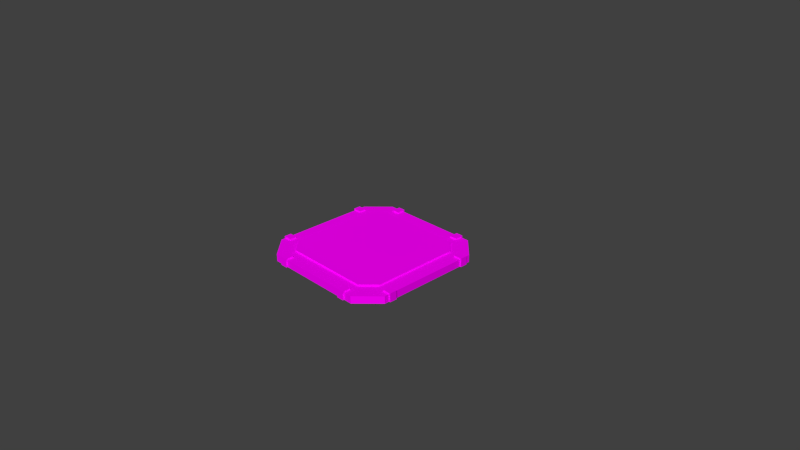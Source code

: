 # Source: trigger_pressureplate_2.blend  (saved by Blender 2.70.0; exported with 4.5.12 LTS)
import bpy
from mathutils import Matrix  # noqa: F401  (used for matrix-valued properties, if any)

bpy.ops.wm.read_factory_settings(use_empty=True)
scene = bpy.context.scene
scene.name = 'Scene'

# ---- collections
col_collection_1 = bpy.data.collections.new('Collection 1'); scene.collection.children.link(col_collection_1)

# ---- images (referenced by path relative to the original .blend; pixels are not part of the script)
import os
ASSET_DIR = os.environ.get("B2B_ASSET_DIR", "")  # directory of the original .blend (textures are referenced by path, not embedded)
HERE = os.path.dirname(os.path.abspath(__file__))  # packed textures are extracted next to this script under _unpacked/

def load_image(name, relpath, width, height, colorspace="sRGB"):
    """Load a texture the original file referenced (path relative to the .blend, or extracted next to this script)."""
    p = next((c for c in (os.path.join(HERE, relpath), os.path.join(ASSET_DIR, relpath)) if relpath and os.path.exists(c)), "")
    if p:
        img = bpy.data.images.load(p, check_existing=True)
        img.name = name
    else:  # same state as the original file: an image datablock whose file is absent (Cycles renders it pink)
        img = bpy.data.images.new(name, width, height)
        img.source = "FILE"
        img.filepath = "//" + (relpath or name)
    img.colorspace_settings.name = colorspace
    return img
img_trigger_metal_2_diffuse_jpg = load_image('trigger_metal_2_diffuse.jpg', 'Texturen/trigger_metal_2_diffuse.jpg', 1024, 1024, 'sRGB')
img_trigger_metal_3_diffuse_jpg = load_image('trigger_metal_3_diffuse.jpg', 'Texturen/trigger_metal_3_diffuse.jpg', 1024, 1024, 'sRGB')

# ---- materials (node trees are filled in below, after node groups)
mat_triggers_pressureplate_2_details_matel_2 = bpy.data.materials.new('triggers_pressureplate_2_details_matel_2')
mat_triggers_pressureplate_2_details_matel_2.alpha_threshold = 0.0
mat_triggers_pressureplate_2_details_matel_2.roughness = 0.5
mat_triggers_pressureplate_2_details_matel_2.line_color = (0.0, 0.0, 0.0, 1.0)
mat_triggers_pressureplate_2_base_metal_3 = bpy.data.materials.new('triggers_pressurePlate_2_base_metal_3')
mat_triggers_pressureplate_2_base_metal_3.alpha_threshold = 0.0
mat_triggers_pressureplate_2_base_metal_3.roughness = 0.5
mat_triggers_pressureplate_2_base_metal_3.line_color = (0.0, 0.0, 0.0, 1.0)

# ---- material node trees
mat_triggers_pressureplate_2_details_matel_2.use_nodes = True; mat_triggers_pressureplate_2_details_matel_2.node_tree.nodes.clear()
_N = mat_triggers_pressureplate_2_details_matel_2.node_tree.nodes; _L = mat_triggers_pressureplate_2_details_matel_2.node_tree.links
n0 = _N.new('ShaderNodeOutputMaterial'); n0.name = 'Material Output'; n0.location = (300, 300)
n1 = _N.new('ShaderNodeBsdfDiffuse'); n1.name = 'Diffuse BSDF'; n1.location = (10, 300)
n2 = _N.new('ShaderNodeTexImage'); n2.name = 'Image Texture'; n2.location = (-218, 324)
n2.width = 140
n2.image = img_trigger_metal_2_diffuse_jpg
n3 = _N.new('ShaderNodeTexCoord'); n3.name = 'Texture Coordinate'; n3.location = (-414, 330)
_L.new(n1.outputs[0], n0.inputs[0])
_L.new(n3.outputs[2], n2.inputs[0])
_L.new(n2.outputs[0], n1.inputs[0])
n0.is_active_output = True
mat_triggers_pressureplate_2_base_metal_3.use_nodes = True; mat_triggers_pressureplate_2_base_metal_3.node_tree.nodes.clear()
_N = mat_triggers_pressureplate_2_base_metal_3.node_tree.nodes; _L = mat_triggers_pressureplate_2_base_metal_3.node_tree.links
n0 = _N.new('ShaderNodeOutputMaterial'); n0.name = 'Material Output'; n0.location = (300, 300)
n1 = _N.new('ShaderNodeBsdfDiffuse'); n1.name = 'Diffuse BSDF'; n1.location = (10, 300)
n2 = _N.new('ShaderNodeTexCoord'); n2.name = 'Texture Coordinate'; n2.location = (-418, 336)
n3 = _N.new('ShaderNodeTexImage'); n3.name = 'Image Texture'; n3.location = (-196, 314)
n3.width = 140
n3.image = img_trigger_metal_3_diffuse_jpg
_L.new(n1.outputs[0], n0.inputs[0])
_L.new(n2.outputs[2], n3.inputs[0])
_L.new(n3.outputs[0], n1.inputs[0])
n0.is_active_output = True

# ---- world
world_world = bpy.data.worlds.new('World'); scene.world = world_world
world_world.color = (0.05088, 0.05088, 0.05088)
world_world.use_sun_shadow = False
world_world.sun_shadow_jitter_overblur = 0.0
world_world.cycles.sampling_method = 'MANUAL'
world_world.cycles.sample_map_resolution = 256

# ---- cameras
cam_camera = bpy.data.cameras.new('Camera')
cam_camera.clip_end = 100.0
cam_camera.lens = 35.0
cam_camera.sensor_width = 32.0
cam_camera.sensor_height = 18.0
cam_camera.ortho_scale = 7.314
cam_camera.dof.focus_distance = 0.0

# ---- meshes
me_cube_002 = bpy.data.meshes.new('Cube.002')
me_cube_002.from_pydata([(-0.08061, 0.55, 0.0), (-0.2006, 0.55, 0.0), (-0.2006, 0.65, 0.0), (-0.08061, 0.65, 0.0), (-0.08061, 0.55, 0.12), (-0.2006, 0.55, 0.12), (-0.2006, 0.65, 0.12), (-0.08061, 0.65, 0.12), (-0.08061, -0.65, 0.0), (-0.2006, -0.65, 0.0), (-0.2006, -0.55, 0.0), (-0.08061, -0.55, 0.0), (-0.08061, -0.65, 0.12), (-0.2006, -0.65, 0.12), (-0.2006, -0.55, 0.12), (-0.08061, -0.55, 0.12), (-2.121, 0.65, 0.0), (-2.001, 0.65, 0.0), (-2.001, 0.55, 0.0), (-2.121, 0.55, 0.0), (-2.121, 0.65, 0.12), (-2.001, 0.65, 0.12), (-2.001, 0.55, 0.12), (-2.121, 0.55, 0.12), (-2.121, -0.55, 0.0), (-2.001, -0.55, 0.0), (-2.001, -0.65, 0.0), (-2.121, -0.65, 0.0), (-2.121, -0.55, 0.12), (-2.001, -0.55, 0.12), (-2.001, -0.65, 0.12), (-2.121, -0.65, 0.12), (-0.6, -1.02, 0.0), (-0.6, -0.9, 0.0), (-0.5, -0.9, 0.0), (-0.5, -1.02, 0.0), (-0.6, -1.02, 0.12), (-0.6, -0.9, 0.12), (-0.5, -0.9, 0.12), (-0.5, -1.02, 0.12), (-1.7, -1.02, 0.0), (-1.7, -0.9, 0.0), (-1.6, -0.9, 0.0), (-1.6, -1.02, 0.0), (-1.7, -1.02, 0.12), (-1.7, -0.9, 0.12), (-1.6, -0.9, 0.12), (-1.6, -1.02, 0.12), (-0.5, 1.02, 0.0), (-0.5, 0.9, 0.0), (-0.6, 0.9, 0.0), (-0.6, 1.02, 0.0), (-0.5, 1.02, 0.12), (-0.5, 0.9, 0.12), (-0.6, 0.9, 0.12), (-0.6, 1.02, 0.12), (-1.6, 1.02, 0.0), (-1.6, 0.9, 0.0), (-1.7, 0.9, 0.0), (-1.7, 1.02, 0.0), (-1.6, 1.02, 0.12), (-1.6, 0.9, 0.12), (-1.7, 0.9, 0.12), (-1.7, 1.02, 0.12)], [], [(4, 5, 1, 0), (5, 6, 2, 1), (6, 7, 3, 2), (7, 4, 0, 3), (7, 6, 5, 4), (12, 13, 9, 8), (13, 14, 10, 9), (14, 15, 11, 10), (15, 12, 8, 11), (15, 14, 13, 12), (20, 21, 17, 16), (21, 22, 18, 17), (22, 23, 19, 18), (23, 20, 16, 19), (23, 22, 21, 20), (28, 29, 25, 24), (29, 30, 26, 25), (30, 31, 27, 26), (31, 28, 24, 27), (31, 30, 29, 28), (36, 37, 33, 32), (37, 38, 34, 33), (38, 39, 35, 34), (39, 36, 32, 35), (39, 38, 37, 36), (44, 45, 41, 40), (45, 46, 42, 41), (46, 47, 43, 42), (47, 44, 40, 43), (47, 46, 45, 44), (52, 53, 49, 48), (53, 54, 50, 49), (54, 55, 51, 50), (55, 52, 48, 51), (55, 54, 53, 52), (60, 61, 57, 56), (61, 62, 58, 57), (62, 63, 59, 58), (63, 60, 56, 59), (63, 62, 61, 60)])
_uv = me_cube_002.uv_layers.new(name='UVMap')
_uv.uv.foreach_set('vector', [0.1093, 1.0, 0.001274, 1.0, 0.001274, 0.8333, 0.1093, 0.8333, 0.3648, 0.6095, 0.279, 0.6095, 0.279, 0.4505, 0.3648, 0.4505, 0.001274, 1.0, 0.1093, 1.0, 0.1093, 0.8333, 0.001274, 0.8333, 0.279, 0.6095, 0.3648, 0.6095, 0.3648, 0.4505, 0.279, 0.4505, 0.279, 0.6095, 0.279, 0.4505, 0.3648, 0.4505, 0.3648, 0.6095, 0.1093, 1.0, 0.001274, 1.0, 0.001274, 0.8333, 0.1093, 0.8333, 0.3648, 0.6095, 0.279, 0.6095, 0.279, 0.4505, 0.3648, 0.4505, 0.001274, 1.0, 0.1093, 1.0, 0.1093, 0.8333, 0.001274, 0.8333, 0.279, 0.6095, 0.3648, 0.6095, 0.3648, 0.4505, 0.279, 0.4505, 0.279, 0.6095, 0.279, 0.4505, 0.3648, 0.4505, 0.3648, 0.6095, 0.1093, 1.0, 0.001274, 1.0, 0.001274, 0.8333, 0.1093, 0.8333, 0.3648, 0.6095, 0.279, 0.6095, 0.279, 0.4505, 0.3648, 0.4505, 0.001274, 1.0, 0.1093, 1.0, 0.1093, 0.8333, 0.001274, 0.8333, 0.279, 0.6095, 0.3648, 0.6095, 0.3648, 0.4505, 0.279, 0.4505, 0.279, 0.6095, 0.279, 0.4505, 0.3648, 0.4505, 0.3648, 0.6095, 0.1093, 1.0, 0.001274, 1.0, 0.001274, 0.8333, 0.1093, 0.8333, 0.3648, 0.6095, 0.279, 0.6095, 0.279, 0.4505, 0.3648, 0.4505, 0.001274, 1.0, 0.1093, 1.0, 0.1093, 0.8333, 0.001274, 0.8333, 0.279, 0.6095, 0.3648, 0.6095, 0.3648, 0.4505, 0.279, 0.4505, 0.279, 0.6095, 0.279, 0.4505, 0.3648, 0.4505, 0.3648, 0.6095, 0.1093, 1.0, 0.001274, 1.0, 0.001274, 0.8333, 0.1093, 0.8333, 0.3648, 0.6095, 0.279, 0.6095, 0.279, 0.4505, 0.3648, 0.4505, 0.001274, 1.0, 0.1093, 1.0, 0.1093, 0.8333, 0.001274, 0.8333, 0.279, 0.6095, 0.3648, 0.6095, 0.3648, 0.4505, 0.279, 0.4505, 0.279, 0.6095, 0.279, 0.4505, 0.3648, 0.4505, 0.3648, 0.6095, 0.1093, 1.0, 0.001274, 1.0, 0.001274, 0.8333, 0.1093, 0.8333, 0.3648, 0.6095, 0.279, 0.6095, 0.279, 0.4505, 0.3648, 0.4505, 0.001274, 1.0, 0.1093, 1.0, 0.1093, 0.8333, 0.001274, 0.8333, 0.279, 0.6095, 0.3648, 0.6095, 0.3648, 0.4505, 0.279, 0.4505, 0.279, 0.6095, 0.279, 0.4505, 0.3648, 0.4505, 0.3648, 0.6095, 0.1093, 1.0, 0.001274, 1.0, 0.001274, 0.8333, 0.1093, 0.8333, 0.3648, 0.6095, 0.279, 0.6095, 0.279, 0.4505, 0.3648, 0.4505, 0.001274, 1.0, 0.1093, 1.0, 0.1093, 0.8333, 0.001274, 0.8333, 0.279, 0.6095, 0.3648, 0.6095, 0.3648, 0.4505, 0.279, 0.4505, 0.279, 0.6095, 0.279, 0.4505, 0.3648, 0.4505, 0.3648, 0.6095, 0.1093, 1.0, 0.001274, 1.0, 0.001274, 0.8333, 0.1093, 0.8333, 0.3648, 0.6095, 0.279, 0.6095, 0.279, 0.4505, 0.3648, 0.4505, 0.001274, 1.0, 0.1093, 1.0, 0.1093, 0.8333, 0.001274, 0.8333, 0.279, 0.6095, 0.3648, 0.6095, 0.3648, 0.4505, 0.279, 0.4505, 0.279, 0.6095, 0.279, 0.4505, 0.3648, 0.4505, 0.3648, 0.6095])
me_cube_002.materials.append(mat_triggers_pressureplate_2_details_matel_2)
me_cube_002.use_remesh_preserve_volume = False
me_cube_002.use_remesh_preserve_attributes = False
me_cube_002.use_mirror_vertex_groups = False
me_cube_002.update()
me_cube_001 = bpy.data.meshes.new('Cube.001')
me_cube_001.from_pydata([(-0.4641, -0.6, 0.1), (-0.6, -0.4641, 0.1), (-0.6, 0.4641, 0.1), (-0.4641, 0.6, 0.1), (0.4641, 0.6, 0.1), (0.6, 0.4641, 0.1), (0.6, -0.4641, 0.1), (0.4641, -0.6, 0.1), (-0.6, -0.4641, 0.12), (-0.4641, -0.6, 0.12), (-0.4641, 0.6, 0.12), (-0.6, 0.4641, 0.12), (0.6, 0.4641, 0.12), (0.4641, 0.6, 0.12), (0.4641, -0.6, 0.12), (0.6, -0.4641, 0.12)], [], [(12, 15, 6, 5), (14, 15, 12, 13, 10, 11, 8, 9), (10, 13, 4, 3), (14, 9, 0, 7), (0, 9, 8, 1), (10, 3, 2, 11), (12, 5, 4, 13), (14, 7, 6, 15), (8, 11, 2, 1)])
_uv = me_cube_001.uv_layers.new(name='UVMap')
_uv.uv.foreach_set('vector', [0.7807, -0.8849, 0.793, -0.1597, 0.7812, -0.166, 0.7705, -0.8772, 0.785, 0.02348, 0.8512, 0.1379, 0.8502, 0.8957, 0.7723, 1.003, 0.2802, 0.9796, 0.2141, 0.8651, 0.215, 0.1074, 0.293, -0.0001225, 0.2439, -0.987, 0.7059, -0.9962, 0.7005, -0.9783, 0.2482, -0.9718, 0.7215, -0.03748, 0.2615, -0.01997, 0.2673, -0.03779, 0.7171, -0.05253, 0.2673, -0.03779, 0.2615, -0.01997, 0.1931, -0.1382, 0.2032, -0.1453, 0.2439, -0.987, 0.2482, -0.9718, 0.1835, -0.8592, 0.1716, -0.8654, 0.7807, -0.8849, 0.7705, -0.8772, 0.7005, -0.9783, 0.7059, -0.9962, 0.7215, -0.03748, 0.7171, -0.05253, 0.7812, -0.166, 0.793, -0.1597, 0.1931, -0.1382, 0.1716, -0.8654, 0.1835, -0.8592, 0.2032, -0.1453])
me_cube_001.materials.append(mat_triggers_pressureplate_2_details_matel_2)
me_cube_001.use_remesh_preserve_volume = False
me_cube_001.use_remesh_preserve_attributes = False
me_cube_001.use_mirror_vertex_groups = False
me_cube_001.update()
me_cube = bpy.data.meshes.new('Cube')
me_cube.from_pydata([(0.7178, 1.0, 0.0), (1.0, 0.7178, 0.0), (1.0, -0.7178, 0.0), (0.7178, -1.0, -2.274e-13), (-0.7178, -1.0, 0.0), (-1.0, -0.7178, 5.684e-14), (-1.0, 0.7178, 0.0), (-0.7178, 1.0, 2.842e-13), (1.0, 0.7178, 0.1), (0.7178, 1.0, 0.1), (0.7178, -1.0, 0.1), (1.0, -0.7178, 0.1), (-1.0, -0.7178, 0.1), (-0.7178, -1.0, 0.1), (-0.7178, 1.0, 0.1), (-1.0, 0.7178, 0.1)], [], [(9, 0, 7, 14), (3, 10, 13, 4), (5, 12, 15, 6), (8, 9, 14, 15, 12, 13, 10, 11), (1, 8, 11, 2), (0, 9, 8, 1), (2, 11, 10, 3), (4, 13, 12, 5), (6, 15, 14, 7)])
_uv = me_cube.uv_layers.new(name='UVMap')
_uv.uv.foreach_set('vector', [0.5971, 0.08079, 0.6134, 0.04125, 0.9949, 0.4056, 0.9577, 0.4199, 0.007002, 0.5848, 0.05033, 0.5727, 0.4078, 0.9312, 0.3917, 0.9721, 0.5675, 0.9642, 0.5529, 0.9216, 0.95, 0.5599, 0.9949, 0.579, 0.9835, 0.852, 0.8453, 0.9902, 0.1419, 0.9902, 0.003651, 0.852, 0.003651, 0.1486, 0.1419, 0.01036, 0.8453, 0.01036, 0.9835, 0.1486, 0.4377, 0.03558, 0.4499, 0.07875, 0.05865, 0.4285, 0.019, 0.4085, 0.6134, 0.04125, 0.5971, 0.08079, 0.4499, 0.07875, 0.4377, 0.03558, 0.019, 0.4085, 0.05865, 0.4285, 0.05033, 0.5727, 0.007002, 0.5848, 0.3917, 0.9721, 0.4078, 0.9312, 0.5529, 0.9216, 0.5675, 0.9642, 0.9949, 0.579, 0.95, 0.5599, 0.9577, 0.4199, 0.9949, 0.4056])
me_cube.materials.append(mat_triggers_pressureplate_2_base_metal_3)
me_cube.use_remesh_preserve_volume = False
me_cube.use_remesh_preserve_attributes = False
me_cube.use_mirror_vertex_groups = False
me_cube.update()

# ---- objects
ob_cube_002 = bpy.data.objects.new('Cube.002', me_cube_002)
ob_cube_001 = bpy.data.objects.new('Cube.001', me_cube_001)
ob_cube = bpy.data.objects.new('Cube', me_cube)
ob_camera = bpy.data.objects.new('Camera', cam_camera)

# ---- transforms, parenting, visibility, modifiers, constraints
ob_cube_002.location = (-1.1, 0.0, 0.0)
ob_cube_002.rotation_euler = (0.0, 0.0, -3.142)
ob_cube_002.lineart.crease_threshold = 0.0
ob_cube_001.location = (0.0, 0.0, 0.0)
ob_cube_001.scale = (1.304, 1.304, 1.0)
ob_cube_001.lineart.crease_threshold = 0.0
ob_cube.location = (0.0, 0.0, 0.0)
ob_cube.lock_rotations_4d = False
ob_cube.empty_display_type = 'ARROWS'
ob_cube.lineart.crease_threshold = 0.0
ob_camera.location = (7.481, -6.508, 5.344)
ob_camera.rotation_euler = (1.109, 0.01082, 0.8149)
ob_camera.lock_rotations_4d = False
ob_camera.empty_display_type = 'ARROWS'
ob_camera.color = (0.0, 0.0, 0.0, 0.0)
ob_camera.display_type = 'WIRE'
ob_camera.lineart.crease_threshold = 0.0

# ---- collection membership
col_collection_1.objects.link(ob_cube_002)
col_collection_1.objects.link(ob_cube_001)
col_collection_1.objects.link(ob_cube)
col_collection_1.objects.link(ob_camera)

# ---- scene / render settings (as saved in the file)
scene.camera = ob_camera
scene.frame_start = 1; scene.frame_end = 250; scene.frame_set(1)
scene.render.engine = 'CYCLES'
scene.render.resolution_percentage = 50
scene.render.dither_intensity = 0.0
scene.cycles.use_denoising = False
scene.cycles.samples = 10
scene.cycles.sampling_pattern = 'TABULATED_SOBOL'
scene.cycles.light_sampling_threshold = 0.0
scene.cycles.use_adaptive_sampling = False
scene.cycles.use_light_tree = False
scene.cycles.blur_glossy = 0.0
scene.cycles.volume_bounces = 1
scene.cycles.pixel_filter_type = 'GAUSSIAN'
scene.cycles.sample_clamp_indirect = 0.0
scene.view_settings.view_transform = 'Standard'
bpy.context.view_layer.update()

# ---- added for rendering (the .blend has no usable light): sun
light_auto_sun = bpy.data.lights.new('AutoSun', 'SUN')
light_auto_sun.energy = 3.0
light_auto_sun.angle = 0.0523599
ob_auto_sun = bpy.data.objects.new('AutoSun', light_auto_sun)
scene.collection.objects.link(ob_auto_sun)
ob_auto_sun.rotation_euler = (0.872665, 0.174533, 0.523599)
bpy.context.view_layer.update()
